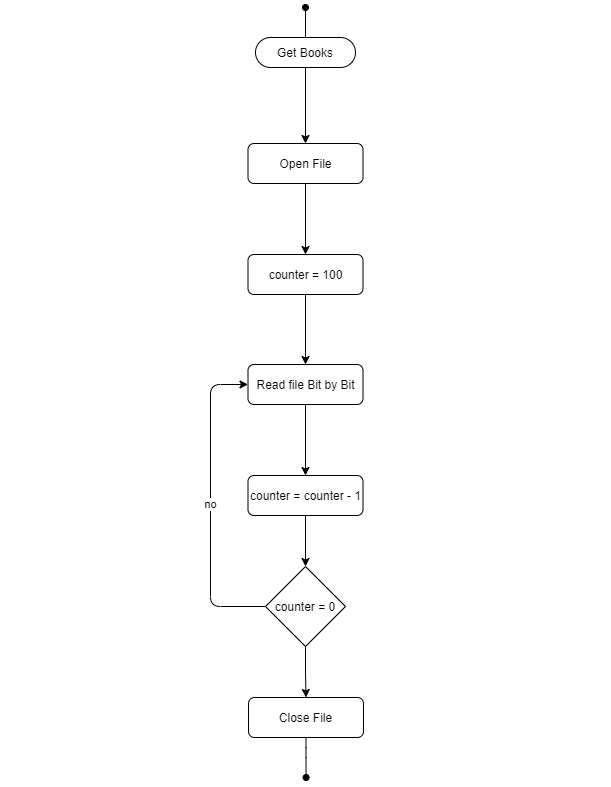

The diagram above was exported from draw.io. Its source (the exported page's mxGraphModel, read from the mxfile embedded in the PNG):
<mxGraphModel dx="1215" dy="933" grid="1" gridSize="10" guides="1" tooltips="1" connect="1" arrows="1" fold="1" page="1" pageScale="1" pageWidth="850" pageHeight="1100" math="0" shadow="0">
  <root>
    <mxCell id="0" />
    <mxCell id="1" parent="0" />
    <mxCell id="2" style="edgeStyle=none;html=1;exitX=0.5;exitY=1;exitDx=0;exitDy=0;entryX=0.5;entryY=0;entryDx=0;entryDy=0;" parent="1" source="4" target="6" edge="1">
      <mxGeometry relative="1" as="geometry" />
    </mxCell>
    <mxCell id="3" style="edgeStyle=none;html=1;exitX=0.5;exitY=0;exitDx=0;exitDy=0;endArrow=oval;endFill=1;" parent="1" source="4" edge="1">
      <mxGeometry relative="1" as="geometry">
        <mxPoint x="425.0000000000002" y="10" as="targetPoint" />
      </mxGeometry>
    </mxCell>
    <mxCell id="4" value="Get Books" style="rounded=1;whiteSpace=wrap;html=1;arcSize=50;" parent="1" vertex="1">
      <mxGeometry x="375" y="40" width="100" height="30" as="geometry" />
    </mxCell>
    <mxCell id="5" style="edgeStyle=none;html=1;exitX=0.5;exitY=1;exitDx=0;exitDy=0;entryX=0.5;entryY=0;entryDx=0;entryDy=0;" parent="1" source="6" target="8" edge="1">
      <mxGeometry relative="1" as="geometry" />
    </mxCell>
    <mxCell id="6" value="Open File" style="rounded=1;whiteSpace=wrap;html=1;" parent="1" vertex="1">
      <mxGeometry x="367.5" y="146" width="115" height="40" as="geometry" />
    </mxCell>
    <mxCell id="23" style="edgeStyle=orthogonalEdgeStyle;html=1;exitX=0.5;exitY=1;exitDx=0;exitDy=0;entryX=0.5;entryY=0;entryDx=0;entryDy=0;" parent="1" source="8" target="17" edge="1">
      <mxGeometry relative="1" as="geometry" />
    </mxCell>
    <mxCell id="8" value="counter = 100" style="rounded=1;whiteSpace=wrap;html=1;" parent="1" vertex="1">
      <mxGeometry x="367.5" y="257" width="115" height="40" as="geometry" />
    </mxCell>
    <mxCell id="24" style="edgeStyle=orthogonalEdgeStyle;html=1;exitX=0.5;exitY=1;exitDx=0;exitDy=0;entryX=0.5;entryY=0;entryDx=0;entryDy=0;" parent="1" source="17" target="18" edge="1">
      <mxGeometry relative="1" as="geometry" />
    </mxCell>
    <mxCell id="17" value="Read file Bit by Bit" style="rounded=1;whiteSpace=wrap;html=1;" parent="1" vertex="1">
      <mxGeometry x="367.5" y="367" width="115" height="40" as="geometry" />
    </mxCell>
    <mxCell id="25" style="edgeStyle=orthogonalEdgeStyle;html=1;exitX=0.5;exitY=1;exitDx=0;exitDy=0;entryX=0.5;entryY=0;entryDx=0;entryDy=0;" parent="1" source="18" target="19" edge="1">
      <mxGeometry relative="1" as="geometry" />
    </mxCell>
    <mxCell id="18" value="counter = counter - 1" style="rounded=1;whiteSpace=wrap;html=1;" parent="1" vertex="1">
      <mxGeometry x="367.5" y="478" width="115" height="40" as="geometry" />
    </mxCell>
    <mxCell id="20" style="edgeStyle=orthogonalEdgeStyle;html=1;exitX=0;exitY=0.5;exitDx=0;exitDy=0;entryX=0;entryY=0.5;entryDx=0;entryDy=0;" parent="1" source="19" target="17" edge="1">
      <mxGeometry relative="1" as="geometry">
        <Array as="points">
          <mxPoint x="330" y="609" />
          <mxPoint x="330" y="387" />
        </Array>
      </mxGeometry>
    </mxCell>
    <mxCell id="22" value="no" style="edgeLabel;html=1;align=center;verticalAlign=middle;resizable=0;points=[];" parent="20" vertex="1" connectable="0">
      <mxGeometry x="0.005" y="1" relative="1" as="geometry">
        <mxPoint as="offset" />
      </mxGeometry>
    </mxCell>
    <mxCell id="26" style="edgeStyle=orthogonalEdgeStyle;html=1;exitX=0.5;exitY=1;exitDx=0;exitDy=0;entryX=0.5;entryY=0;entryDx=0;entryDy=0;" parent="1" source="19" target="21" edge="1">
      <mxGeometry relative="1" as="geometry" />
    </mxCell>
    <mxCell id="19" value="counter = 0" style="rhombus;whiteSpace=wrap;html=1;" parent="1" vertex="1">
      <mxGeometry x="385" y="569" width="80" height="80" as="geometry" />
    </mxCell>
    <mxCell id="27" style="edgeStyle=orthogonalEdgeStyle;html=1;exitX=0.5;exitY=1;exitDx=0;exitDy=0;endArrow=oval;endFill=1;" parent="1" source="21" edge="1">
      <mxGeometry relative="1" as="geometry">
        <mxPoint x="425.6" y="780" as="targetPoint" />
      </mxGeometry>
    </mxCell>
    <mxCell id="21" value="Close File" style="rounded=1;whiteSpace=wrap;html=1;" parent="1" vertex="1">
      <mxGeometry x="368" y="700" width="115" height="40" as="geometry" />
    </mxCell>
    <mxCell id="28" value="" style="rounded=1;whiteSpace=wrap;html=1;fillColor=none;strokeColor=none;" vertex="1" parent="1">
      <mxGeometry x="610" y="208" width="120" height="60" as="geometry" />
    </mxCell>
    <mxCell id="29" value="" style="rounded=1;whiteSpace=wrap;html=1;fillColor=none;strokeColor=none;" vertex="1" parent="1">
      <mxGeometry x="120" y="208" width="120" height="60" as="geometry" />
    </mxCell>
  </root>
</mxGraphModel>